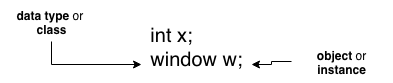

The diagram above was exported from draw.io. Its source (the exported page's mxGraphModel, read from the mxfile embedded in the PNG):
<mxGraphModel dx="630" dy="563" grid="1" gridSize="10" guides="1" tooltips="1" connect="1" fold="1" page="1" pageScale="1" pageWidth="826" pageHeight="1169" background="none" math="0">
  <root>
    <mxCell id="0" />
    <mxCell id="1" parent="0" />
    <mxCell id="35" value="&lt;div style=&quot;text-align: left&quot;&gt;&lt;span style=&quot;line-height: 1.2&quot;&gt;&lt;font style=&quot;font-size: 20px&quot;&gt;int x;&lt;br&gt;window w;&lt;/font&gt;&lt;/span&gt;&lt;/div&gt;" style="text;html=1;strokeColor=none;fillColor=none;align=center;verticalAlign=middle;whiteSpace=wrap;overflow=hidden;" vertex="1" parent="1">
      <mxGeometry x="160" y="30" width="110" height="70" as="geometry" />
    </mxCell>
    <mxCell id="37" value="&lt;b&gt;data type&lt;/b&gt; or&amp;nbsp;&lt;br&gt;&lt;b&gt;class&lt;/b&gt;" style="text;html=1;strokeColor=none;fillColor=none;align=center;verticalAlign=middle;whiteSpace=wrap;overflow=hidden;" vertex="1" parent="1">
      <mxGeometry x="20" y="20" width="100" height="40" as="geometry" />
    </mxCell>
    <mxCell id="38" style="edgeStyle=orthogonalEdgeStyle;rounded=0;html=1;exitX=0.5;exitY=1;entryX=0;entryY=0.75;startArrow=none;startFill=0;endArrow=classic;endFill=1;" edge="1" parent="1" source="37" target="35">
      <mxGeometry relative="1" as="geometry" />
    </mxCell>
    <mxCell id="39" value="&lt;b&gt;object &lt;/b&gt;or&lt;b&gt; instance&lt;/b&gt;" style="text;html=1;strokeColor=none;fillColor=none;align=center;verticalAlign=middle;whiteSpace=wrap;overflow=hidden;" vertex="1" parent="1">
      <mxGeometry x="310" y="60" width="100" height="40" as="geometry" />
    </mxCell>
    <mxCell id="40" style="edgeStyle=orthogonalEdgeStyle;rounded=0;html=1;exitX=0;exitY=0.5;entryX=1;entryY=0.75;startArrow=none;startFill=0;endArrow=classic;endFill=1;" edge="1" parent="1" source="39" target="35">
      <mxGeometry relative="1" as="geometry" />
    </mxCell>
  </root>
</mxGraphModel>